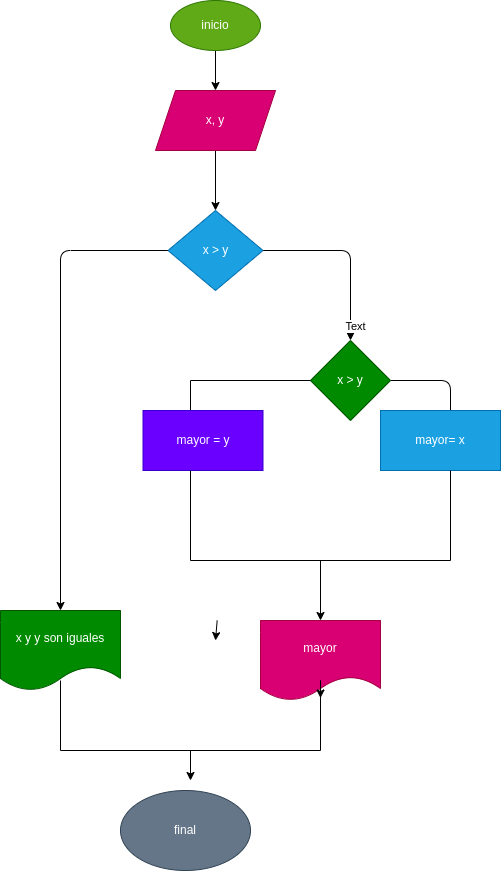

The diagram above was exported from draw.io. Its source (the exported page's mxGraphModel, read from the mxfile embedded in the PNG):
<mxGraphModel dx="1261" dy="328" grid="1" gridSize="10" guides="1" tooltips="1" connect="1" arrows="1" fold="1" page="1" pageScale="1" pageWidth="827" pageHeight="1169" math="0" shadow="0">
  <root>
    <mxCell id="0" />
    <mxCell id="1" parent="0" />
    <mxCell id="4" style="edgeStyle=none;html=1;" parent="1" source="2" edge="1">
      <mxGeometry relative="1" as="geometry">
        <mxPoint x="175" y="120" as="targetPoint" />
      </mxGeometry>
    </mxCell>
    <mxCell id="2" value="inicio" style="ellipse;whiteSpace=wrap;html=1;fillColor=#60a917;fontColor=#ffffff;strokeColor=#2D7600;" parent="1" vertex="1">
      <mxGeometry x="130" y="30" width="90" height="50" as="geometry" />
    </mxCell>
    <mxCell id="6" style="edgeStyle=none;html=1;entryX=0.5;entryY=0;entryDx=0;entryDy=0;" parent="1" source="5" target="7" edge="1">
      <mxGeometry relative="1" as="geometry">
        <mxPoint x="175" y="230" as="targetPoint" />
      </mxGeometry>
    </mxCell>
    <mxCell id="5" value="x, y" style="shape=parallelogram;perimeter=parallelogramPerimeter;whiteSpace=wrap;html=1;fixedSize=1;fillColor=#d80073;fontColor=#ffffff;strokeColor=#A50040;" parent="1" vertex="1">
      <mxGeometry x="115" y="120" width="120" height="60" as="geometry" />
    </mxCell>
    <mxCell id="8" style="edgeStyle=none;html=1;" parent="1" source="7" edge="1">
      <mxGeometry relative="1" as="geometry">
        <mxPoint x="310" y="370" as="targetPoint" />
        <Array as="points">
          <mxPoint x="310" y="280" />
        </Array>
      </mxGeometry>
    </mxCell>
    <mxCell id="36" value="Text" style="edgeLabel;html=1;align=center;verticalAlign=middle;resizable=0;points=[];" vertex="1" connectable="0" parent="8">
      <mxGeometry x="0.8366" y="4" relative="1" as="geometry">
        <mxPoint as="offset" />
      </mxGeometry>
    </mxCell>
    <mxCell id="9" style="edgeStyle=none;html=1;" parent="1" source="7" edge="1">
      <mxGeometry relative="1" as="geometry">
        <mxPoint x="20" y="640" as="targetPoint" />
        <Array as="points">
          <mxPoint x="20" y="280" />
        </Array>
      </mxGeometry>
    </mxCell>
    <mxCell id="7" value="x &amp;gt; y" style="rhombus;whiteSpace=wrap;html=1;fillColor=#1ba1e2;fontColor=#ffffff;strokeColor=#006EAF;" parent="1" vertex="1">
      <mxGeometry x="127.5" y="240" width="95" height="80" as="geometry" />
    </mxCell>
    <mxCell id="15" style="edgeStyle=none;html=1;" parent="1" edge="1">
      <mxGeometry relative="1" as="geometry">
        <mxPoint x="175" y="670" as="targetPoint" />
        <mxPoint x="176.66666666666674" y="650" as="sourcePoint" />
      </mxGeometry>
    </mxCell>
    <mxCell id="16" value="final" style="ellipse;whiteSpace=wrap;html=1;fillColor=#647687;fontColor=#ffffff;strokeColor=#314354;" parent="1" vertex="1">
      <mxGeometry x="80" y="820" width="130" height="80" as="geometry" />
    </mxCell>
    <mxCell id="25" style="edgeStyle=none;html=1;" parent="1" source="24" edge="1">
      <mxGeometry relative="1" as="geometry">
        <mxPoint x="410" y="460" as="targetPoint" />
        <Array as="points">
          <mxPoint x="410" y="410" />
        </Array>
      </mxGeometry>
    </mxCell>
    <mxCell id="24" value="x &amp;gt; y" style="rhombus;whiteSpace=wrap;html=1;fillColor=#008a00;fontColor=#ffffff;strokeColor=#005700;" parent="1" vertex="1">
      <mxGeometry x="270" y="370" width="80" height="80" as="geometry" />
    </mxCell>
    <mxCell id="26" value="mayor= x" style="whiteSpace=wrap;html=1;fillColor=#1ba1e2;fontColor=#ffffff;strokeColor=#006EAF;" parent="1" vertex="1">
      <mxGeometry x="340" y="440" width="120" height="60" as="geometry" />
    </mxCell>
    <mxCell id="28" value="" style="shape=partialRectangle;whiteSpace=wrap;html=1;bottom=0;right=0;fillColor=none;" parent="1" vertex="1">
      <mxGeometry x="150" y="410" width="120" height="60" as="geometry" />
    </mxCell>
    <mxCell id="29" value="mayor = y" style="whiteSpace=wrap;html=1;fillColor=#6a00ff;fontColor=#ffffff;strokeColor=#3700CC;" parent="1" vertex="1">
      <mxGeometry x="102.5" y="440" width="120" height="60" as="geometry" />
    </mxCell>
    <mxCell id="30" value="x y y son iguales" style="shape=document;whiteSpace=wrap;html=1;boundedLbl=1;fillColor=#008a00;fontColor=#ffffff;strokeColor=#005700;" parent="1" vertex="1">
      <mxGeometry x="-40" y="640" width="120" height="80" as="geometry" />
    </mxCell>
    <mxCell id="32" style="edgeStyle=none;html=1;" parent="1" source="31" edge="1">
      <mxGeometry relative="1" as="geometry">
        <mxPoint x="280" y="650" as="targetPoint" />
      </mxGeometry>
    </mxCell>
    <mxCell id="31" value="" style="shape=partialRectangle;whiteSpace=wrap;html=1;bottom=1;right=1;left=1;top=0;fillColor=none;routingCenterX=-0.5;" parent="1" vertex="1">
      <mxGeometry x="150" y="500" width="260" height="90" as="geometry" />
    </mxCell>
    <mxCell id="33" value="mayor" style="shape=document;whiteSpace=wrap;html=1;boundedLbl=1;fillColor=#d80073;fontColor=#ffffff;strokeColor=#A50040;" parent="1" vertex="1">
      <mxGeometry x="220" y="650" width="120" height="80" as="geometry" />
    </mxCell>
    <mxCell id="37" style="edgeStyle=none;html=1;" edge="1" parent="1" source="34">
      <mxGeometry relative="1" as="geometry">
        <mxPoint x="150" y="810" as="targetPoint" />
      </mxGeometry>
    </mxCell>
    <mxCell id="34" value="" style="shape=partialRectangle;whiteSpace=wrap;html=1;bottom=1;right=1;left=1;top=0;fillColor=none;routingCenterX=-0.5;" parent="1" vertex="1">
      <mxGeometry x="20" y="710" width="260" height="70" as="geometry" />
    </mxCell>
    <mxCell id="35" style="edgeStyle=none;html=1;exitX=1;exitY=0;exitDx=0;exitDy=0;entryX=1;entryY=0.25;entryDx=0;entryDy=0;" parent="1" source="34" target="34" edge="1">
      <mxGeometry relative="1" as="geometry" />
    </mxCell>
  </root>
</mxGraphModel>